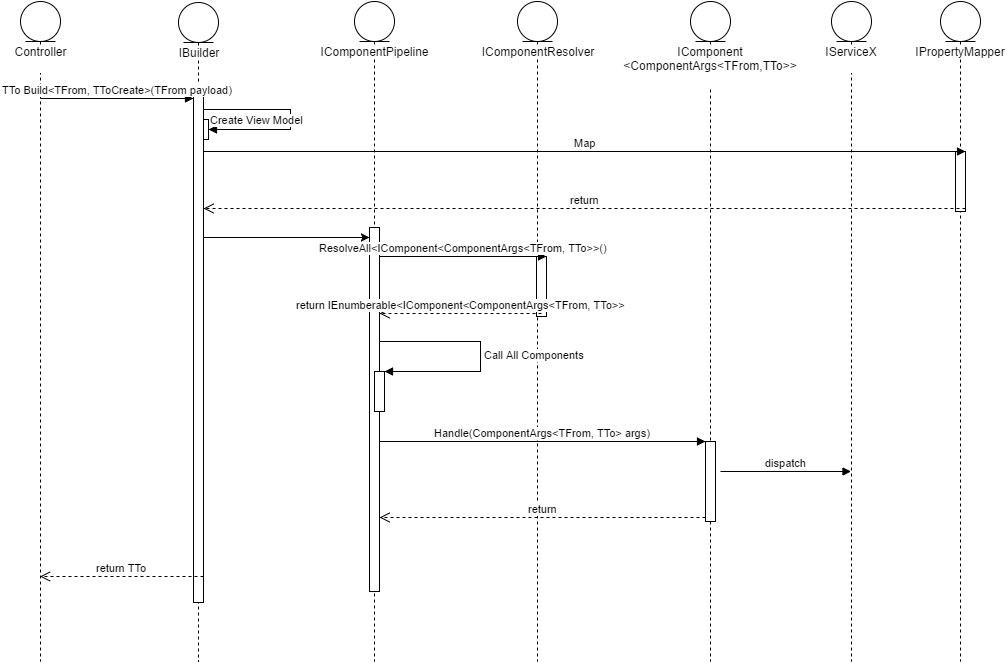

The diagram above was exported from draw.io. Its source (the exported page's mxGraphModel, read from the mxfile embedded in the PNG):
<mxGraphModel dx="1216" dy="777" grid="1" gridSize="10" guides="1" tooltips="1" connect="1" arrows="1" fold="1" page="1" pageScale="1" pageWidth="850" pageHeight="1100" background="#ffffff" math="0" shadow="0">
  <root>
    <mxCell id="0" />
    <mxCell id="1" parent="0" />
    <mxCell id="11b911fdb5492471-1" value="Controller&lt;div&gt;&lt;br&gt;&lt;/div&gt;" style="shape=umlLifeline;participant=umlEntity;perimeter=lifelinePerimeter;whiteSpace=wrap;html=1;container=1;collapsible=0;recursiveResize=0;verticalAlign=top;spacingTop=36;labelBackgroundColor=#ffffff;" vertex="1" parent="1">
      <mxGeometry x="120" y="60" width="40" height="660" as="geometry" />
    </mxCell>
    <mxCell id="11b911fdb5492471-2" value="&lt;div&gt;IBuilder&lt;/div&gt;" style="shape=umlLifeline;participant=umlEntity;perimeter=lifelinePerimeter;whiteSpace=wrap;html=1;container=1;collapsible=0;recursiveResize=0;verticalAlign=top;spacingTop=36;labelBackgroundColor=#ffffff;" vertex="1" parent="1">
      <mxGeometry x="278" y="61" width="40" height="659" as="geometry" />
    </mxCell>
    <mxCell id="11b911fdb5492471-3" value="" style="html=1;points=[];perimeter=orthogonalPerimeter;" vertex="1" parent="11b911fdb5492471-2">
      <mxGeometry x="20" y="90" height="130" as="geometry" />
    </mxCell>
    <mxCell id="11b911fdb5492471-4" value="" style="html=1;points=[];perimeter=orthogonalPerimeter;" vertex="1" parent="11b911fdb5492471-2">
      <mxGeometry x="20" y="117" width="10" height="20" as="geometry" />
    </mxCell>
    <mxCell id="11b911fdb5492471-5" value="" style="html=1;points=[];perimeter=orthogonalPerimeter;" vertex="1" parent="11b911fdb5492471-2">
      <mxGeometry x="15" y="90" width="10" height="510" as="geometry" />
    </mxCell>
    <mxCell id="11b911fdb5492471-6" value="IComponent&lt;span&gt;Resolver&lt;/span&gt;" style="shape=umlLifeline;participant=umlEntity;perimeter=lifelinePerimeter;whiteSpace=wrap;html=1;container=1;collapsible=0;recursiveResize=0;verticalAlign=top;spacingTop=36;labelBackgroundColor=#ffffff;" vertex="1" parent="1">
      <mxGeometry x="617" y="60" width="40" height="660" as="geometry" />
    </mxCell>
    <mxCell id="11b911fdb5492471-7" value="" style="html=1;points=[];perimeter=orthogonalPerimeter;" vertex="1" parent="11b911fdb5492471-6">
      <mxGeometry x="19" y="255" width="10" height="60" as="geometry" />
    </mxCell>
    <mxCell id="11b911fdb5492471-8" value="&lt;div&gt;IComponent&lt;/div&gt;&lt;div&gt;&amp;lt;ComponentArgs&amp;lt;TFrom,TTo&amp;gt;&amp;gt;&lt;/div&gt;&lt;div&gt;&lt;br&gt;&lt;/div&gt;" style="shape=umlLifeline;participant=umlEntity;perimeter=lifelinePerimeter;whiteSpace=wrap;html=1;container=1;collapsible=0;recursiveResize=0;verticalAlign=top;spacingTop=36;labelBackgroundColor=#ffffff;" vertex="1" parent="1">
      <mxGeometry x="790" y="60" width="40" height="660" as="geometry" />
    </mxCell>
    <mxCell id="11b911fdb5492471-9" value="" style="html=1;points=[];perimeter=orthogonalPerimeter;" vertex="1" parent="11b911fdb5492471-8">
      <mxGeometry x="15" y="440" width="10" height="80" as="geometry" />
    </mxCell>
    <mxCell id="11b911fdb5492471-10" value="dispatch" style="html=1;verticalAlign=bottom;endArrow=block;" edge="1" parent="11b911fdb5492471-8" target="11b911fdb5492471-11">
      <mxGeometry width="80" relative="1" as="geometry">
        <mxPoint x="30" y="470" as="sourcePoint" />
        <mxPoint x="110" y="470" as="targetPoint" />
      </mxGeometry>
    </mxCell>
    <mxCell id="11b911fdb5492471-11" value="IServiceX&lt;div&gt;&lt;br&gt;&lt;/div&gt;" style="shape=umlLifeline;participant=umlEntity;perimeter=lifelinePerimeter;whiteSpace=wrap;html=1;container=1;collapsible=0;recursiveResize=0;verticalAlign=top;spacingTop=36;labelBackgroundColor=#ffffff;" vertex="1" parent="1">
      <mxGeometry x="931" y="60" width="40" height="660" as="geometry" />
    </mxCell>
    <mxCell id="11b911fdb5492471-12" value="TTo Build&amp;lt;&lt;span&gt;TFrom, TToCreate&lt;/span&gt;&lt;span&gt;&amp;gt;&lt;/span&gt;(&lt;span&gt;TFrom&lt;/span&gt;&amp;nbsp;payload)" style="html=1;verticalAlign=bottom;endArrow=block;" edge="1" parent="1">
      <mxGeometry x="140" y="157" as="geometry">
        <mxPoint x="140" y="157" as="sourcePoint" />
        <mxPoint x="293" y="157" as="targetPoint" />
      </mxGeometry>
    </mxCell>
    <mxCell id="11b911fdb5492471-13" value="return TTo" style="html=1;verticalAlign=bottom;endArrow=open;dashed=1;endSize=8;exitX=1;exitY=0.95;" edge="1" parent="1" source="11b911fdb5492471-5" target="11b911fdb5492471-1">
      <mxGeometry x="139.5" y="635" as="geometry">
        <mxPoint x="270" y="242" as="targetPoint" />
      </mxGeometry>
    </mxCell>
    <mxCell id="11b911fdb5492471-14" value="" style="text;html=1;resizable=0;points=[];autosize=1;align=left;verticalAlign=top;spacingTop=-4;" vertex="1" parent="1">
      <mxGeometry x="581" y="563" width="50" height="40" as="geometry" />
    </mxCell>
    <mxCell id="11b911fdb5492471-15" value="Create View Model" style="edgeStyle=orthogonalEdgeStyle;html=1;align=left;spacingLeft=2;endArrow=block;rounded=0;exitX=0.625;exitY=0.154;exitPerimeter=0;" edge="1" parent="1" target="11b911fdb5492471-4">
      <mxGeometry x="303" y="168" as="geometry">
        <mxPoint x="303" y="168" as="sourcePoint" />
        <Array as="points">
          <mxPoint x="390" y="168" />
          <mxPoint x="390" y="188" />
        </Array>
        <mxPoint x="375" y="188" as="targetPoint" />
        <mxPoint as="offset" />
      </mxGeometry>
    </mxCell>
    <mxCell id="11b911fdb5492471-16" value="IPropertyMapper" style="shape=umlLifeline;participant=umlEntity;perimeter=lifelinePerimeter;whiteSpace=wrap;html=1;container=1;collapsible=0;recursiveResize=0;verticalAlign=top;spacingTop=36;labelBackgroundColor=#ffffff;" vertex="1" parent="1">
      <mxGeometry x="1040" y="60" width="40" height="660" as="geometry" />
    </mxCell>
    <mxCell id="11b911fdb5492471-17" value="" style="html=1;points=[];perimeter=orthogonalPerimeter;" vertex="1" parent="11b911fdb5492471-16">
      <mxGeometry x="15" y="150" width="10" height="60" as="geometry" />
    </mxCell>
    <mxCell id="11b911fdb5492471-18" value="IComponentPipeline" style="shape=umlLifeline;participant=umlEntity;perimeter=lifelinePerimeter;whiteSpace=wrap;html=1;container=1;collapsible=0;recursiveResize=0;verticalAlign=top;spacingTop=36;labelBackgroundColor=#ffffff;" vertex="1" parent="1">
      <mxGeometry x="454" y="60" width="40" height="660" as="geometry" />
    </mxCell>
    <mxCell id="11b911fdb5492471-19" value="" style="html=1;points=[];perimeter=orthogonalPerimeter;" vertex="1" parent="11b911fdb5492471-18">
      <mxGeometry x="15" y="226" width="10" height="364" as="geometry" />
    </mxCell>
    <mxCell id="11b911fdb5492471-20" value="" style="html=1;points=[];perimeter=orthogonalPerimeter;" vertex="1" parent="11b911fdb5492471-18">
      <mxGeometry x="20" y="370" width="10" height="40" as="geometry" />
    </mxCell>
    <mxCell id="11b911fdb5492471-21" value="Call All Components" style="edgeStyle=orthogonalEdgeStyle;html=1;align=left;spacingLeft=2;endArrow=block;rounded=0;entryX=1;entryY=0;" edge="1" parent="11b911fdb5492471-18" source="11b911fdb5492471-19" target="11b911fdb5492471-20">
      <mxGeometry relative="1" as="geometry">
        <mxPoint x="101" y="340" as="sourcePoint" />
        <Array as="points">
          <mxPoint x="126" y="340" />
          <mxPoint x="126" y="370" />
        </Array>
      </mxGeometry>
    </mxCell>
    <mxCell id="11b911fdb5492471-22" value="" style="endArrow=classic;html=1;" edge="1" parent="1">
      <mxGeometry x="303" y="296" width="50" height="50" as="geometry">
        <mxPoint x="303" y="296" as="sourcePoint" />
        <mxPoint x="469" y="296" as="targetPoint" />
      </mxGeometry>
    </mxCell>
    <mxCell id="11b911fdb5492471-23" value="Handle(Component&lt;span&gt;Args&amp;lt;TFrom, TTo&amp;gt; args&lt;/span&gt;&lt;span style=&quot;line-height: 1.2&quot;&gt;)&lt;/span&gt;" style="html=1;verticalAlign=bottom;endArrow=block;entryX=0;entryY=0;" edge="1" parent="1" source="11b911fdb5492471-19" target="11b911fdb5492471-9">
      <mxGeometry x="479" y="500" as="geometry">
        <mxPoint x="680" y="420" as="sourcePoint" />
        <mxPoint as="offset" />
      </mxGeometry>
    </mxCell>
    <mxCell id="11b911fdb5492471-24" value="return" style="html=1;verticalAlign=bottom;endArrow=open;dashed=1;endSize=8;exitX=0;exitY=0.95;" edge="1" parent="1" source="11b911fdb5492471-9" target="11b911fdb5492471-19">
      <mxGeometry x="479" y="576" as="geometry">
        <mxPoint x="680" y="496" as="targetPoint" />
      </mxGeometry>
    </mxCell>
    <mxCell id="11b911fdb5492471-25" value="return IEnumberable&amp;lt;&lt;span&gt;IComponent&amp;lt;ComponentArgs&amp;lt;TFrom, TTo&amp;gt;&lt;/span&gt;&amp;gt;" style="html=1;verticalAlign=bottom;endArrow=open;dashed=1;endSize=8;" edge="1" parent="1" target="11b911fdb5492471-19">
      <mxGeometry x="479" y="372" as="geometry">
        <mxPoint x="420" y="357" as="targetPoint" />
        <mxPoint x="641" y="372" as="sourcePoint" />
      </mxGeometry>
    </mxCell>
    <mxCell id="11b911fdb5492471-26" value="&lt;span&gt;ResolveAll&lt;/span&gt;&amp;lt;IComponent&amp;lt;ComponentArgs&amp;lt;TFrom, TTo&amp;gt;&amp;gt;()" style="html=1;verticalAlign=bottom;endArrow=block;entryX=1;entryY=0;" edge="1" parent="1" source="11b911fdb5492471-19" target="11b911fdb5492471-7">
      <mxGeometry x="479" y="315" as="geometry">
        <mxPoint x="420" y="300" as="sourcePoint" />
      </mxGeometry>
    </mxCell>
    <mxCell id="11b911fdb5492471-27" value="Map" style="html=1;verticalAlign=bottom;endArrow=block;entryX=1;entryY=0;" edge="1" parent="1" source="11b911fdb5492471-5" target="11b911fdb5492471-17">
      <mxGeometry x="303" y="210" as="geometry">
        <mxPoint x="1125" y="210" as="sourcePoint" />
      </mxGeometry>
    </mxCell>
    <mxCell id="11b911fdb5492471-28" value="return" style="html=1;verticalAlign=bottom;endArrow=open;dashed=1;endSize=8;exitX=1;exitY=0.95;" edge="1" parent="1" source="11b911fdb5492471-17" target="11b911fdb5492471-5">
      <mxGeometry x="303" y="267" as="geometry">
        <mxPoint x="1125" y="267" as="targetPoint" />
      </mxGeometry>
    </mxCell>
  </root>
</mxGraphModel>